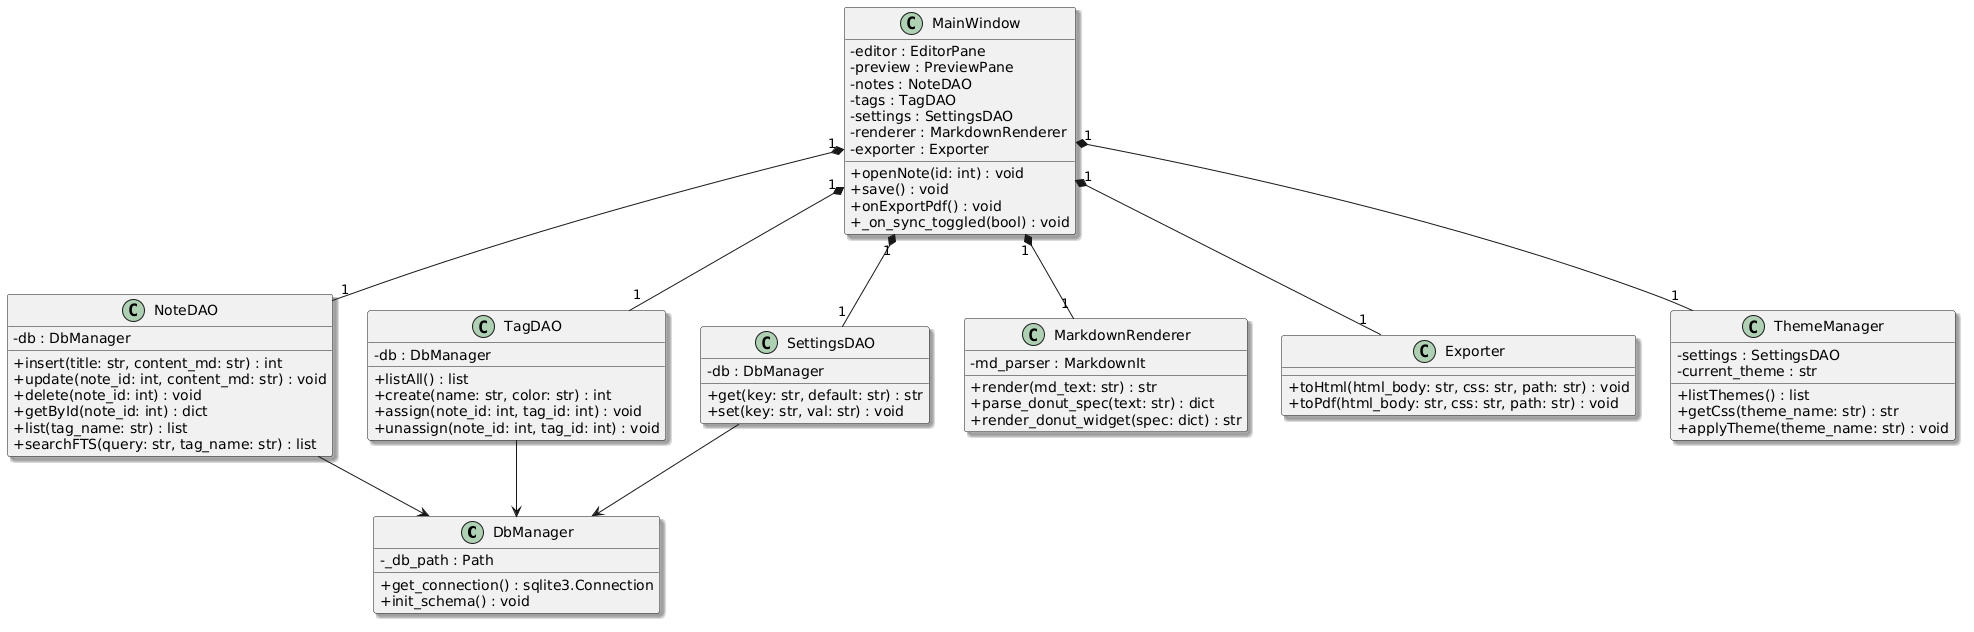

The diagram above was rendered by PlantUML. Its source (embedded in the PNG):
@startuml
skinparam defaultFontName "Segoe UI"
skinparam classAttributeIconSize 0
skinparam shadowing true

class DbManager {
  - _db_path : Path
  + get_connection() : sqlite3.Connection
  + init_schema() : void
}

class NoteDAO {
  - db : DbManager
  + insert(title: str, content_md: str) : int
  + update(note_id: int, content_md: str) : void
  + delete(note_id: int) : void
  + getById(note_id: int) : dict
  + list(tag_name: str) : list
  + searchFTS(query: str, tag_name: str) : list
}

class TagDAO {
  - db : DbManager
  + listAll() : list
  + create(name: str, color: str) : int
  + assign(note_id: int, tag_id: int) : void
  + unassign(note_id: int, tag_id: int) : void
}

class SettingsDAO {
  - db : DbManager
  + get(key: str, default: str) : str
  + set(key: str, val: str) : void
}

class MarkdownRenderer {
  - md_parser : MarkdownIt
  + render(md_text: str) : str
  + parse_donut_spec(text: str) : dict
  + render_donut_widget(spec: dict) : str
}

class Exporter {
  + toHtml(html_body: str, css: str, path: str) : void
  + toPdf(html_body: str, css: str, path: str) : void
}

class ThemeManager {
  - settings : SettingsDAO
  - current_theme : str
  + listThemes() : list
  + getCss(theme_name: str) : str
  + applyTheme(theme_name: str) : void
}

class MainWindow {
  - editor : EditorPane
  - preview : PreviewPane
  - notes : NoteDAO
  - tags : TagDAO
  - settings : SettingsDAO
  - renderer : MarkdownRenderer
  - exporter : Exporter
  + openNote(id: int) : void
  + save() : void
  + onExportPdf() : void
  + _on_sync_toggled(bool) : void
}

MainWindow "1" *-- "1" NoteDAO
MainWindow "1" *-- "1" TagDAO
MainWindow "1" *-- "1" SettingsDAO
MainWindow "1" *-- "1" MarkdownRenderer
MainWindow "1" *-- "1" Exporter
MainWindow "1" *-- "1" ThemeManager

NoteDAO --> DbManager
TagDAO --> DbManager
SettingsDAO --> DbManager
@enduml